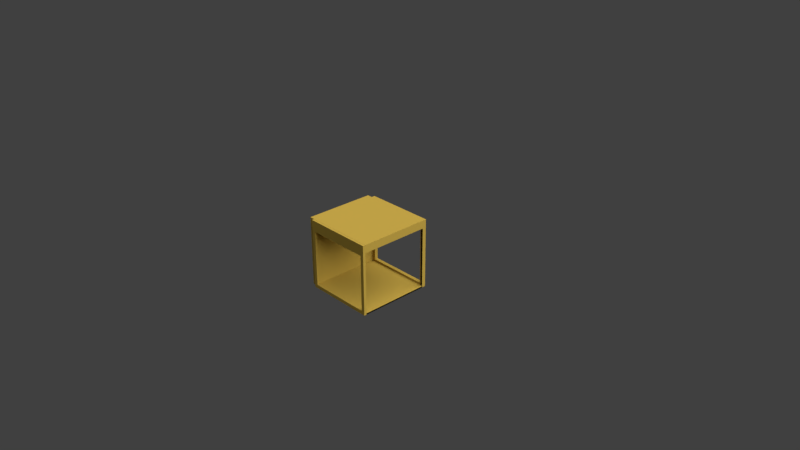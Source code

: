 # Source: Cabina_1.blend  (saved by Blender 2.79.0; exported with 4.5.12 LTS)
import bpy
from mathutils import Matrix  # noqa: F401  (used for matrix-valued properties, if any)

bpy.ops.wm.read_factory_settings(use_empty=True)
scene = bpy.context.scene
scene.name = 'Scene'

# ---- collections
col_collection_1 = bpy.data.collections.new('Collection 1'); scene.collection.children.link(col_collection_1)
col_collection_2 = bpy.data.collections.new('Collection 2'); scene.collection.children.link(col_collection_2)
col_collection_2.hide_render = True
col_collection_2.hide_viewport = True
col_collection_3 = bpy.data.collections.new('Collection 3'); scene.collection.children.link(col_collection_3)
col_collection_3.hide_render = True
col_collection_3.hide_viewport = True
col_collection_4 = bpy.data.collections.new('Collection 4'); scene.collection.children.link(col_collection_4)
col_collection_4.hide_render = True
col_collection_4.hide_viewport = True
col_collection_5 = bpy.data.collections.new('Collection 5'); scene.collection.children.link(col_collection_5)
col_collection_5.hide_render = True
col_collection_5.hide_viewport = True
col_collection_11 = bpy.data.collections.new('Collection 11'); scene.collection.children.link(col_collection_11)
col_collection_11.hide_render = True
col_collection_11.hide_viewport = True

# ---- materials (node trees are filled in below, after node groups)
mat_material_018 = bpy.data.materials.new('Material.018')
mat_material_018.alpha_threshold = 0.0
mat_material_018.roughness = 0.5
mat_material_005 = bpy.data.materials.new('Material.005')
mat_material_005.alpha_threshold = 0.0
mat_material_005.roughness = 0.5
mat_material_002 = bpy.data.materials.new('Material.002')
mat_material_002.alpha_threshold = 0.0
mat_material_002.roughness = 0.5
mat_material_003 = bpy.data.materials.new('Material.003')
mat_material_003.alpha_threshold = 0.0
mat_material_003.roughness = 0.5
mat_material_004 = bpy.data.materials.new('Material.004')
mat_material_004.alpha_threshold = 0.0
mat_material_004.roughness = 0.5
mat_material_007 = bpy.data.materials.new('Material.007')
mat_material_007.alpha_threshold = 0.0
mat_material_007.roughness = 0.5
mat_material_006 = bpy.data.materials.new('Material.006')
mat_material_006.alpha_threshold = 0.0
mat_material_006.roughness = 0.5
mat_material_008 = bpy.data.materials.new('Material.008')
mat_material_008.alpha_threshold = 0.0
mat_material_008.roughness = 0.5
mat_material_009 = bpy.data.materials.new('Material.009')
mat_material_009.alpha_threshold = 0.0
mat_material_009.roughness = 0.5
mat_material_010 = bpy.data.materials.new('Material.010')
mat_material_010.alpha_threshold = 0.0
mat_material_010.roughness = 0.5
mat_material_015 = bpy.data.materials.new('Material.015')
mat_material_015.alpha_threshold = 0.0
mat_material_015.roughness = 0.5
mat_material_014 = bpy.data.materials.new('Material.014')
mat_material_014.alpha_threshold = 0.0
mat_material_014.roughness = 0.5
mat_material_013 = bpy.data.materials.new('Material.013')
mat_material_013.alpha_threshold = 0.0
mat_material_013.roughness = 0.5
mat_material_012 = bpy.data.materials.new('Material.012')
mat_material_012.alpha_threshold = 0.0
mat_material_012.roughness = 0.5
mat_material_011 = bpy.data.materials.new('Material.011')
mat_material_011.alpha_threshold = 0.0
mat_material_011.roughness = 0.5
mat_material_017 = bpy.data.materials.new('Material.017')
mat_material_017.alpha_threshold = 0.0
mat_material_017.roughness = 0.5
mat_material_001 = bpy.data.materials.new('Material.001')
mat_material_001.alpha_threshold = 0.0
mat_material_001.roughness = 0.5
mat_material_016 = bpy.data.materials.new('Material.016')
mat_material_016.alpha_threshold = 0.0
mat_material_016.roughness = 0.5

# ---- material node trees
mat_material_018.use_nodes = True; mat_material_018.node_tree.nodes.clear()
_N = mat_material_018.node_tree.nodes; _L = mat_material_018.node_tree.links
n0 = _N.new('ShaderNodeOutputMaterial'); n0.name = 'Material Output'; n0.location = (300, 300)
n1 = _N.new('ShaderNodeBsdfDiffuse'); n1.name = 'Diffuse BSDF'; n1.location = (10, 300)
n1.inputs[0].default_value = (0.4385, 0.2945, 0.04536, 1.0)
_L.new(n1.outputs[0], n0.inputs[0])
n0.is_active_output = True
mat_material_005.use_nodes = True; mat_material_005.node_tree.nodes.clear()
_N = mat_material_005.node_tree.nodes; _L = mat_material_005.node_tree.links
n0 = _N.new('ShaderNodeOutputMaterial'); n0.name = 'Material Output'; n0.location = (300, 300)
n1 = _N.new('ShaderNodeBsdfDiffuse'); n1.name = 'Diffuse BSDF'; n1.location = (10, 300)
n1.inputs[0].default_value = (0.0356, 0.05286, 0.05286, 1.0)
_L.new(n1.outputs[0], n0.inputs[0])
n0.is_active_output = True
mat_material_002.use_nodes = True; mat_material_002.node_tree.nodes.clear()
_N = mat_material_002.node_tree.nodes; _L = mat_material_002.node_tree.links
n0 = _N.new('ShaderNodeOutputMaterial'); n0.name = 'Material Output'; n0.location = (300, 300)
n1 = _N.new('ShaderNodeBsdfDiffuse'); n1.name = 'Diffuse BSDF'; n1.location = (10, 300)
n1.inputs[0].default_value = (0.0, 0.0, 0.0, 1.0)
_L.new(n1.outputs[0], n0.inputs[0])
n0.is_active_output = True
mat_material_003.use_nodes = True; mat_material_003.node_tree.nodes.clear()
_N = mat_material_003.node_tree.nodes; _L = mat_material_003.node_tree.links
n0 = _N.new('ShaderNodeOutputMaterial'); n0.name = 'Material Output'; n0.location = (300, 300)
n1 = _N.new('ShaderNodeBsdfDiffuse'); n1.name = 'Diffuse BSDF'; n1.location = (10, 300)
n1.inputs[0].default_value = (0.04792, 0.06998, 0.06998, 1.0)
_L.new(n1.outputs[0], n0.inputs[0])
n0.is_active_output = True
mat_material_004.use_nodes = True; mat_material_004.node_tree.nodes.clear()
_N = mat_material_004.node_tree.nodes; _L = mat_material_004.node_tree.links
n0 = _N.new('ShaderNodeOutputMaterial'); n0.name = 'Material Output'; n0.location = (300, 300)
n1 = _N.new('ShaderNodeBsdfDiffuse'); n1.name = 'Diffuse BSDF'; n1.location = (10, 300)
n1.inputs[0].default_value = (0.0356, 0.05286, 0.05286, 1.0)
_L.new(n1.outputs[0], n0.inputs[0])
n0.is_active_output = True
mat_material_007.use_nodes = True; mat_material_007.node_tree.nodes.clear()
_N = mat_material_007.node_tree.nodes; _L = mat_material_007.node_tree.links
n0 = _N.new('ShaderNodeOutputMaterial'); n0.name = 'Material Output'; n0.location = (300, 300)
n1 = _N.new('ShaderNodeBsdfDiffuse'); n1.name = 'Diffuse BSDF'; n1.location = (10, 300)
n1.inputs[0].default_value = (0.04091, 0.8, 0.02935, 1.0)
_L.new(n1.outputs[0], n0.inputs[0])
n0.is_active_output = True
mat_material_006.use_nodes = True; mat_material_006.node_tree.nodes.clear()
_N = mat_material_006.node_tree.nodes; _L = mat_material_006.node_tree.links
n0 = _N.new('ShaderNodeOutputMaterial'); n0.name = 'Material Output'; n0.location = (300, 300)
n1 = _N.new('ShaderNodeBsdfDiffuse'); n1.name = 'Diffuse BSDF'; n1.location = (10, 300)
n1.inputs[0].default_value = (0.8, 0.01314, 0.02619, 1.0)
_L.new(n1.outputs[0], n0.inputs[0])
n0.is_active_output = True
mat_material_008.use_nodes = True; mat_material_008.node_tree.nodes.clear()
_N = mat_material_008.node_tree.nodes; _L = mat_material_008.node_tree.links
n0 = _N.new('ShaderNodeOutputMaterial'); n0.name = 'Material Output'; n0.location = (300, 300)
n1 = _N.new('ShaderNodeBsdfDiffuse'); n1.name = 'Diffuse BSDF'; n1.location = (10, 300)
n1.inputs[0].default_value = (0.09084, 0.09084, 0.09084, 1.0)
_L.new(n1.outputs[0], n0.inputs[0])
n0.is_active_output = True
mat_material_009.use_nodes = True; mat_material_009.node_tree.nodes.clear()
_N = mat_material_009.node_tree.nodes; _L = mat_material_009.node_tree.links
n0 = _N.new('ShaderNodeOutputMaterial'); n0.name = 'Material Output'; n0.location = (300, 300)
n1 = _N.new('ShaderNodeBsdfDiffuse'); n1.name = 'Diffuse BSDF'; n1.location = (10, 300)
n1.inputs[0].default_value = (0.08001, 0.08001, 0.08001, 1.0)
_L.new(n1.outputs[0], n0.inputs[0])
n0.is_active_output = True
mat_material_010.use_nodes = True; mat_material_010.node_tree.nodes.clear()
_N = mat_material_010.node_tree.nodes; _L = mat_material_010.node_tree.links
n0 = _N.new('ShaderNodeOutputMaterial'); n0.name = 'Material Output'; n0.location = (300, 300)
n1 = _N.new('ShaderNodeBsdfDiffuse'); n1.name = 'Diffuse BSDF'; n1.location = (10, 300)
n1.inputs[0].default_value = (0.0331, 0.0331, 0.0331, 1.0)
_L.new(n1.outputs[0], n0.inputs[0])
n0.is_active_output = True
mat_material_015.use_nodes = True; mat_material_015.node_tree.nodes.clear()
_N = mat_material_015.node_tree.nodes; _L = mat_material_015.node_tree.links
n0 = _N.new('ShaderNodeOutputMaterial'); n0.name = 'Material Output'; n0.location = (300, 300)
n1 = _N.new('ShaderNodeBsdfDiffuse'); n1.name = 'Diffuse BSDF'; n1.location = (10, 300)
n1.inputs[0].default_value = (0.8, 0.01314, 0.02619, 1.0)
_L.new(n1.outputs[0], n0.inputs[0])
n0.is_active_output = True
mat_material_014.use_nodes = True; mat_material_014.node_tree.nodes.clear()
_N = mat_material_014.node_tree.nodes; _L = mat_material_014.node_tree.links
n0 = _N.new('ShaderNodeOutputMaterial'); n0.name = 'Material Output'; n0.location = (300, 300)
n1 = _N.new('ShaderNodeBsdfDiffuse'); n1.name = 'Diffuse BSDF'; n1.location = (10, 300)
n1.inputs[0].default_value = (0.04091, 0.8, 0.02935, 1.0)
_L.new(n1.outputs[0], n0.inputs[0])
n0.is_active_output = True
mat_material_013.use_nodes = True; mat_material_013.node_tree.nodes.clear()
_N = mat_material_013.node_tree.nodes; _L = mat_material_013.node_tree.links
n0 = _N.new('ShaderNodeOutputMaterial'); n0.name = 'Material Output'; n0.location = (300, 300)
n1 = _N.new('ShaderNodeBsdfDiffuse'); n1.name = 'Diffuse BSDF'; n1.location = (10, 300)
n1.inputs[0].default_value = (0.09084, 0.09084, 0.09084, 1.0)
_L.new(n1.outputs[0], n0.inputs[0])
n0.is_active_output = True
mat_material_012.use_nodes = True; mat_material_012.node_tree.nodes.clear()
_N = mat_material_012.node_tree.nodes; _L = mat_material_012.node_tree.links
n0 = _N.new('ShaderNodeOutputMaterial'); n0.name = 'Material Output'; n0.location = (300, 300)
n1 = _N.new('ShaderNodeBsdfDiffuse'); n1.name = 'Diffuse BSDF'; n1.location = (10, 300)
n1.inputs[0].default_value = (0.08001, 0.08001, 0.08001, 1.0)
_L.new(n1.outputs[0], n0.inputs[0])
n0.is_active_output = True
mat_material_011.use_nodes = True; mat_material_011.node_tree.nodes.clear()
_N = mat_material_011.node_tree.nodes; _L = mat_material_011.node_tree.links
n0 = _N.new('ShaderNodeOutputMaterial'); n0.name = 'Material Output'; n0.location = (300, 300)
n1 = _N.new('ShaderNodeBsdfDiffuse'); n1.name = 'Diffuse BSDF'; n1.location = (10, 300)
n1.inputs[0].default_value = (0.0331, 0.0331, 0.0331, 1.0)
_L.new(n1.outputs[0], n0.inputs[0])
n0.is_active_output = True
mat_material_017.use_nodes = True; mat_material_017.node_tree.nodes.clear()
_N = mat_material_017.node_tree.nodes; _L = mat_material_017.node_tree.links
n0 = _N.new('ShaderNodeOutputMaterial'); n0.name = 'Material Output'; n0.location = (300, 300)
n1 = _N.new('ShaderNodeBsdfDiffuse'); n1.name = 'Diffuse BSDF'; n1.location = (10, 300)
n1.inputs[0].default_value = (0.6152, 0.6152, 0.6152, 1.0)
_L.new(n1.outputs[0], n0.inputs[0])
n0.is_active_output = True
mat_material_001.use_nodes = True; mat_material_001.node_tree.nodes.clear()
_N = mat_material_001.node_tree.nodes; _L = mat_material_001.node_tree.links
n0 = _N.new('ShaderNodeOutputMaterial'); n0.name = 'Material Output'; n0.location = (300, 300)
n1 = _N.new('ShaderNodeBsdfDiffuse'); n1.name = 'Diffuse BSDF'; n1.location = (10, 300)
n1.inputs[0].default_value = (0.06681, 0.06681, 0.06681, 1.0)
_L.new(n1.outputs[0], n0.inputs[0])
n0.is_active_output = True
mat_material_016.use_nodes = True; mat_material_016.node_tree.nodes.clear()
_N = mat_material_016.node_tree.nodes; _L = mat_material_016.node_tree.links
n0 = _N.new('ShaderNodeOutputMaterial'); n0.name = 'Material Output'; n0.location = (300, 300)
n1 = _N.new('ShaderNodeBsdfDiffuse'); n1.name = 'Diffuse BSDF'; n1.location = (10, 300)
n1.inputs[0].default_value = (0.2598, 0.2598, 0.2598, 1.0)
_L.new(n1.outputs[0], n0.inputs[0])
n0.is_active_output = True

# ---- world
world_world = bpy.data.worlds.new('World'); scene.world = world_world
world_world.color = (0.05088, 0.05088, 0.05088)
world_world.use_sun_shadow = False
world_world.sun_shadow_jitter_overblur = 0.0
world_world.cycles.sampling_method = 'MANUAL'

# ---- cameras
cam_camera = bpy.data.cameras.new('Camera')
cam_camera.clip_end = 100.0
cam_camera.lens = 35.0
cam_camera.sensor_width = 32.0
cam_camera.sensor_height = 18.0
cam_camera.ortho_scale = 7.314
cam_camera.dof.focus_distance = 0.0

# ---- lights
light_lamp = bpy.data.lights.new('Lamp', 'SUN')
light_lamp.color = (0.8941, 0.9004, 1.0)
light_lamp.transmission_factor = 0.0
light_lamp.cutoff_distance = 30.0
light_lamp.angle = 1.571
light_lamp.energy = 5.0
light_lamp.shadow_buffer_clip_start = 1.001
light_lamp.shadow_soft_size = 1.0
light_lamp.shadow_cascade_max_distance = 1000.0

# ---- meshes
me_cube_001 = bpy.data.meshes.new('Cube.001')
me_cube_001.from_pydata([(0.943, -0.9916, -0.9582), (0.943, 0.9875, -0.9582), (0.943, -0.9916, 0.772), (0.943, 0.9875, 0.772), (1.0, 1.0, -1.0), (1.0, -1.0, -1.0), (-1.0, -1.0, -1.0), (-1.0, 1.0, -1.0), (1.0, 1.0, 1.0), (1.0, -1.0, 1.0), (-1.0, -1.0, 1.0), (-1.0, 1.0, 1.0), (1.0, -0.9916, 0.772), (1.0, -0.9916, -0.9582), (1.0, 0.9875, 0.772), (1.0, 0.9875, -0.715), (1.0, 0.9875, -0.9582), (0.943, -0.07901, 0.772), (1.0, -0.02204, 0.772), (1.0, 0.772, -0.02204), (1.0, 0.9875, -0.02204), (0.943, -0.07901, -0.9582), (0.943, -0.9916, 0.07901), (1.0, -0.02204, -0.9582), (0.943, 0.9875, -0.07901), (0.943, -0.07901, 0.772), (1.0, -0.9916, 0.02204), (1.0, -0.02204, 0.772), (0.943, -0.772, 0.07901), (1.0, 1.098, -1.0), (-1.0, 1.098, -1.0), (1.0, 1.098, 1.0), (-1.0, 1.098, 1.0), (0.9, 1.098, 0.6931), (-0.9, 1.098, 0.6931), (-0.9, 1.098, -0.9), (0.9, 1.098, -0.9), (1.0, -1.07, -1.0), (-1.0, -1.07, -1.0), (1.0, -1.07, 1.0), (-1.0, -1.07, 1.0), (1.0, -1.0, -1.0), (-1.0, -1.0, -1.0), (1.0, -1.0, -1.0), (-1.0, -1.0, -1.0), (1.0, -1.0, -1.0), (-1.0, -1.0, -1.0), (1.0, -1.0, 0.998), (-1.0, -1.0, 0.998), (0.9, -1.0, -0.9001), (-0.9, -1.0, -0.9001), (0.9, -1.0, 0.6853), (-0.9, -1.0, 0.6853), (0.9, -1.07, -0.9), (-0.9, -1.07, -0.9), (0.9, -1.07, 0.6872), (-0.9, -1.07, 0.6872), (0.9, 1.0, -0.9), (-0.9, 1.0, -0.9), (0.9, 1.0, 0.6931), (-0.9, 1.0, 0.6931), (-1.155, -1.0, -1.0), (-1.155, 1.0, -1.0), (-1.155, -1.0, 1.0), (-1.155, 1.0, 1.0), (-1.0, 1.0, -0.9625), (1.0, -1.0, -0.9625), (1.0, 1.0, -0.9625), (1.0, 1.0, 1.068), (1.0, -1.0, 1.068), (-1.0, 1.0, 1.068), (-1.0, -1.0, 1.068), (-1.0, -1.0, -0.9625), (1.0, 1.0, 1.068), (1.0, -1.0, 1.068), (-1.0, 1.0, 1.068), (-1.0, -1.0, 1.068), (1.0, -1.003, 1.0), (-1.0, -1.003, 1.0)], [(17, 18), (25, 27), (23, 21), (71, 76), (75, 70), (73, 68), (69, 74)], [(7, 4, 67, 65), (4, 8, 9, 5, 13, 26, 12, 27, 14, 20, 15), (6, 5, 37, 38), (10, 11, 64, 63), (12, 2, 25, 3, 14, 27), (16, 1, 21, 0, 13, 23), (16, 23, 13, 5, 4, 15), (14, 20, 15, 16, 1, 24, 3), (14, 20, 15, 16, 1, 24, 3), (13, 0, 22, 2, 12, 26), (4, 7, 30, 29), (7, 11, 32, 30), (11, 8, 31, 32), (8, 4, 29, 31), (29, 30, 35, 36), (30, 32, 34, 35), (8, 11, 60, 59), (33, 36, 57, 59), (32, 31, 33, 34), (37, 39, 55, 53), (9, 10, 40, 39), (10, 6, 38, 40), (5, 9, 39, 37), (5, 6, 42, 41), (41, 42, 44, 43), (43, 44, 46, 45), (46, 48, 52, 50), (50, 54, 53, 49), (48, 47, 51, 52), (47, 45, 49, 51), (45, 46, 50, 49), (52, 56, 54, 50), (40, 38, 54, 56), (38, 37, 53, 54), (39, 40, 56, 55), (51, 49, 53, 55), (52, 51, 55, 56), (0, 21, 1, 4, 5), (22, 0, 45, 47, 2), (1, 24, 3, 8, 4), (25, 2, 9, 8, 3), (31, 29, 36, 33), (35, 58, 57, 36), (11, 7, 58, 60), (7, 4, 57, 58), (4, 8, 59, 57), (34, 60, 58, 35), (34, 33, 59, 60), (61, 63, 64, 62), (11, 7, 62, 64), (7, 6, 61, 62), (6, 10, 63, 61), (46, 6, 7, 11, 10, 48), (4, 5, 66, 67), (67, 66, 72, 65), (6, 7, 65, 72), (5, 6, 72, 66), (8, 11, 78, 77)])
me_cube_001.materials.append(mat_material_018)
me_cube_001.use_remesh_preserve_volume = False
me_cube_001.use_remesh_preserve_attributes = False
me_cube_001.use_mirror_vertex_groups = False
me_cube_001.update()
me_cube_002 = bpy.data.meshes.new('Cube.002')
me_cube_002.from_pydata([(-1.592, -1.592, 0.1047), (-0.71, -0.71, 0.71), (-1.592, 1.592, 0.1047), (-0.71, 0.71, 0.71), (1.592, -1.592, 0.1047), (0.71, -0.71, 0.71), (1.592, 1.592, 0.1047), (0.71, 0.71, 0.71)], [], [(0, 1, 3, 2), (2, 3, 7, 6), (6, 7, 5, 4), (4, 5, 1, 0), (2, 6, 4, 0), (7, 3, 1, 5)])
me_cube_002.materials.append(mat_material_005)
me_cube_002.use_remesh_preserve_volume = False
me_cube_002.use_remesh_preserve_attributes = False
me_cube_002.use_mirror_vertex_groups = False
me_cube_002.update()
me_cube = bpy.data.meshes.new('Cube')
me_cube.from_pydata([(-0.71, -0.71, -0.71), (-0.71, -0.71, 5.624), (-0.71, 0.71, -0.71), (-0.71, 0.71, 5.624), (0.71, -0.71, -0.71), (0.71, -0.71, 5.624), (0.71, 0.71, -0.71), (0.71, 0.71, 5.624), (0.71, 0.6472, 5.344), (0.71, 0.6472, -0.4297), (0.71, -0.6472, -0.4297), (0.71, -0.6472, 5.344), (-0.007961, 0.6472, 5.344), (-0.007961, 0.6472, -0.4297), (-0.007961, -0.6472, -0.4297), (-0.007961, -0.6472, 5.344)], [], [(0, 1, 3, 2), (2, 3, 7, 6), (5, 4, 10, 11), (4, 5, 1, 0), (2, 6, 4, 0), (7, 3, 1, 5), (8, 11, 15, 12), (4, 6, 9, 10), (7, 5, 11, 8), (6, 7, 8, 9), (13, 12, 15, 14), (9, 8, 12, 13), (11, 10, 14, 15), (10, 9, 13, 14)])
me_cube.polygons.foreach_set('material_index', [1, 1, 1, 1, 1, 1, 1, 1, 1, 1, 0, 1, 1, 1])
me_cube.materials.append(mat_material_002)
me_cube.materials.append(mat_material_003)
me_cube.use_remesh_preserve_volume = False
me_cube.use_remesh_preserve_attributes = False
me_cube.use_mirror_vertex_groups = False
me_cube.update()
me_cylinder = bpy.data.meshes.new('Cylinder')
me_cylinder.from_pydata([(0.0, 1.0, -1.335), (9.327e-22, 1.0, 1.315), (0.5878, 0.809, -1.335), (0.5878, 0.809, 1.315), (0.9511, 0.309, -1.335), (0.9511, 0.309, 1.315), (0.9511, -0.309, -1.335), (0.9511, -0.309, 1.315), (0.5878, -0.809, -1.335), (0.5878, -0.809, 1.315), (-8.742e-08, -1.0, -1.335), (-8.742e-08, -1.0, 1.315), (-0.5878, -0.809, -1.335), (-0.5878, -0.809, 1.315), (-0.9511, -0.309, -1.335), (-0.9511, -0.309, 1.315), (-0.9511, 0.309, -1.335), (-0.9511, 0.309, 1.315), (-0.5878, 0.809, -1.335), (-0.5878, 0.809, 1.315)], [], [(0, 1, 3, 2), (2, 3, 5, 4), (4, 5, 7, 6), (6, 7, 9, 8), (8, 9, 11, 10), (10, 11, 13, 12), (12, 13, 15, 14), (14, 15, 17, 16), (3, 1, 19, 17, 15, 13, 11, 9, 7, 5), (16, 17, 19, 18), (18, 19, 1, 0), (0, 2, 4, 6, 8, 10, 12, 14, 16, 18)])
me_cylinder.materials.append(mat_material_004)
me_cylinder.use_remesh_preserve_volume = False
me_cylinder.use_remesh_preserve_attributes = False
me_cylinder.use_mirror_vertex_groups = False
me_cylinder.update()
me_circle_001 = bpy.data.meshes.new('Circle.001')
me_circle_001.from_pydata([(0.0, 1.0, 0.0), (-0.1951, 0.9808, 0.0), (-0.3827, 0.9239, 0.0), (-0.5556, 0.8315, 0.0), (-0.7071, 0.7071, 0.0), (-0.8315, 0.5556, 0.0), (-0.9239, 0.3827, 0.0), (-0.9808, 0.1951, 0.0), (-1.0, 7.55e-08, 0.0), (-0.9808, -0.1951, 0.0), (-0.9239, -0.3827, 0.0), (-0.8315, -0.5556, 0.0), (-0.7071, -0.7071, 0.0), (-0.5556, -0.8315, 0.0), (-0.3827, -0.9239, 0.0), (-0.1951, -0.9808, 0.0), (3.258e-07, -1.0, 0.0), (0.1951, -0.9808, 0.0), (0.3827, -0.9239, 0.0), (0.5556, -0.8315, 0.0), (0.7071, -0.7071, 0.0), (0.8315, -0.5556, 0.0), (0.9239, -0.3827, 0.0), (0.9808, -0.1951, 0.0), (1.0, 9.656e-07, 0.0), (0.9808, 0.1951, 0.0), (0.9239, 0.3827, 0.0), (0.8315, 0.5556, 0.0), (0.7071, 0.7071, 0.0), (0.5556, 0.8315, 0.0), (0.3827, 0.9239, 0.0), (0.1951, 0.9808, 0.0), (-0.1476, 0.9816, 0.5497), (0.04752, 1.001, 0.5497), (-0.3352, 0.9247, 0.5497), (-0.5081, 0.8323, 0.5497), (-0.6596, 0.708, 0.5497), (-0.784, 0.5564, 0.5497), (-0.8764, 0.3835, 0.5497), (-0.9333, 0.1959, 0.5497), (-0.9525, 0.0008488, 0.5497), (-0.9333, -0.1942, 0.5497), (-0.8764, -0.3818, 0.5497), (-0.784, -0.5547, 0.5497), (-0.6596, -0.7063, 0.5497), (-0.5081, -0.8306, 0.5497), (-0.3352, -0.923, 0.5497), (-0.1476, -0.9799, 0.5497), (0.04752, -0.9992, 0.5497), (0.2426, -0.9799, 0.5497), (0.4302, -0.923, 0.5497), (0.6031, -0.8306, 0.5497), (0.7546, -0.7063, 0.5497), (0.879, -0.5547, 0.5497), (0.9714, -0.3818, 0.5497), (1.028, -0.1942, 0.5497), (1.048, 0.0008497, 0.5497), (1.028, 0.1959, 0.5497), (0.9714, 0.3835, 0.5497), (0.879, 0.5564, 0.5497), (0.7546, 0.708, 0.5497), (0.6031, 0.8323, 0.5497), (0.4302, 0.9247, 0.5497), (0.2426, 0.9816, 0.5497)], [], [(1, 0, 31, 30, 29, 28, 27, 26, 25, 24, 23, 22, 21, 20, 19, 18, 17, 16, 15, 14, 13, 12, 11, 10, 9, 8, 7, 6, 5, 4, 3, 2), (32, 34, 35, 36, 37, 38, 39, 40, 41, 42, 43, 44, 45, 46, 47, 48, 49, 50, 51, 52, 53, 54, 55, 56, 57, 58, 59, 60, 61, 62, 63, 33), (19, 20, 52, 51), (6, 7, 39, 38), (20, 21, 53, 52), (7, 8, 40, 39), (21, 22, 54, 53), (8, 9, 41, 40), (22, 23, 55, 54), (9, 10, 42, 41), (23, 24, 56, 55), (10, 11, 43, 42), (24, 25, 57, 56), (11, 12, 44, 43), (25, 26, 58, 57), (12, 13, 45, 44), (26, 27, 59, 58), (13, 14, 46, 45), (0, 1, 32, 33), (27, 28, 60, 59), (14, 15, 47, 46), (1, 2, 34, 32), (28, 29, 61, 60), (15, 16, 48, 47), (2, 3, 35, 34), (29, 30, 62, 61), (16, 17, 49, 48), (3, 4, 36, 35), (30, 31, 63, 62), (17, 18, 50, 49), (4, 5, 37, 36), (31, 0, 33, 63), (18, 19, 51, 50), (5, 6, 38, 37)])
me_circle_001.materials.append(mat_material_007)
me_circle_001.use_remesh_preserve_volume = False
me_circle_001.use_remesh_preserve_attributes = False
me_circle_001.use_mirror_vertex_groups = False
me_circle_001.update()
me_circle = bpy.data.meshes.new('Circle')
me_circle.from_pydata([(0.0, 1.0, 0.0), (-0.1951, 0.9808, 0.0), (-0.3827, 0.9239, 0.0), (-0.5556, 0.8315, 0.0), (-0.7071, 0.7071, 0.0), (-0.8315, 0.5556, 0.0), (-0.9239, 0.3827, 0.0), (-0.9808, 0.1951, 0.0), (-1.0, 7.55e-08, 0.0), (-0.9808, -0.1951, 0.0), (-0.9239, -0.3827, 0.0), (-0.8315, -0.5556, 0.0), (-0.7071, -0.7071, 0.0), (-0.5556, -0.8315, 0.0), (-0.3827, -0.9239, 0.0), (-0.1951, -0.9808, 0.0), (3.258e-07, -1.0, 0.0), (0.1951, -0.9808, 0.0), (0.3827, -0.9239, 0.0), (0.5556, -0.8315, 0.0), (0.7071, -0.7071, 0.0), (0.8315, -0.5556, 0.0), (0.9239, -0.3827, 0.0), (0.9808, -0.1951, 0.0), (1.0, 9.656e-07, 0.0), (0.9808, 0.1951, 0.0), (0.9239, 0.3827, 0.0), (0.8315, 0.5556, 0.0), (0.7071, 0.7071, 0.0), (0.5556, 0.8315, 0.0), (0.3827, 0.9239, 0.0), (0.1951, 0.9808, 0.0), (-0.1476, 0.9816, 0.5497), (0.04752, 1.001, 0.5497), (-0.3352, 0.9247, 0.5497), (-0.5081, 0.8323, 0.5497), (-0.6596, 0.708, 0.5497), (-0.784, 0.5564, 0.5497), (-0.8764, 0.3835, 0.5497), (-0.9333, 0.1959, 0.5497), (-0.9525, 0.0008488, 0.5497), (-0.9333, -0.1942, 0.5497), (-0.8764, -0.3818, 0.5497), (-0.784, -0.5547, 0.5497), (-0.6596, -0.7063, 0.5497), (-0.5081, -0.8306, 0.5497), (-0.3352, -0.923, 0.5497), (-0.1476, -0.9799, 0.5497), (0.04752, -0.9992, 0.5497), (0.2426, -0.9799, 0.5497), (0.4302, -0.923, 0.5497), (0.6031, -0.8306, 0.5497), (0.7546, -0.7063, 0.5497), (0.879, -0.5547, 0.5497), (0.9714, -0.3818, 0.5497), (1.028, -0.1942, 0.5497), (1.048, 0.0008497, 0.5497), (1.028, 0.1959, 0.5497), (0.9714, 0.3835, 0.5497), (0.879, 0.5564, 0.5497), (0.7546, 0.708, 0.5497), (0.6031, 0.8323, 0.5497), (0.4302, 0.9247, 0.5497), (0.2426, 0.9816, 0.5497)], [], [(1, 0, 31, 30, 29, 28, 27, 26, 25, 24, 23, 22, 21, 20, 19, 18, 17, 16, 15, 14, 13, 12, 11, 10, 9, 8, 7, 6, 5, 4, 3, 2), (32, 34, 35, 36, 37, 38, 39, 40, 41, 42, 43, 44, 45, 46, 47, 48, 49, 50, 51, 52, 53, 54, 55, 56, 57, 58, 59, 60, 61, 62, 63, 33), (19, 20, 52, 51), (6, 7, 39, 38), (20, 21, 53, 52), (7, 8, 40, 39), (21, 22, 54, 53), (8, 9, 41, 40), (22, 23, 55, 54), (9, 10, 42, 41), (23, 24, 56, 55), (10, 11, 43, 42), (24, 25, 57, 56), (11, 12, 44, 43), (25, 26, 58, 57), (12, 13, 45, 44), (26, 27, 59, 58), (13, 14, 46, 45), (0, 1, 32, 33), (27, 28, 60, 59), (14, 15, 47, 46), (1, 2, 34, 32), (28, 29, 61, 60), (15, 16, 48, 47), (2, 3, 35, 34), (29, 30, 62, 61), (16, 17, 49, 48), (3, 4, 36, 35), (30, 31, 63, 62), (17, 18, 50, 49), (4, 5, 37, 36), (31, 0, 33, 63), (18, 19, 51, 50), (5, 6, 38, 37)])
me_circle.materials.append(mat_material_006)
me_circle.use_remesh_preserve_volume = False
me_circle.use_remesh_preserve_attributes = False
me_circle.use_mirror_vertex_groups = False
me_circle.update()
me_cube_003 = bpy.data.meshes.new('Cube.003')
me_cube_003.from_pydata([(-0.71, -0.71, -1.485), (-0.6211, -0.6211, 0.7368), (-0.71, 0.71, -1.485), (-0.6211, 0.6211, 0.7368), (0.71, -0.71, -1.485), (0.6211, -0.6211, 1.111), (0.71, 0.71, -1.485), (0.6211, 0.6211, 1.111), (-0.6502, -0.6502, 0.009016), (-0.6502, 0.6502, 0.009016), (0.6502, 0.6502, 0.2051), (0.6502, -0.6502, 0.2051), (-0.7509, -0.7509, 0.5629), (-0.7509, 0.7509, 0.5629), (0.7509, 0.7509, 0.9759), (0.7509, -0.7509, 0.9759), (-0.5181, -0.5181, 0.6951), (-0.5181, 0.5181, 0.6951), (0.5181, 0.5181, 1.008), (0.5181, -0.5181, 1.008)], [], [(12, 1, 3, 13), (13, 3, 7, 14), (14, 7, 5, 15), (15, 5, 1, 12), (2, 6, 4, 0), (3, 1, 16, 17), (4, 11, 8, 0), (6, 10, 11, 4), (2, 9, 10, 6), (0, 8, 9, 2), (11, 15, 12, 8), (10, 14, 15, 11), (9, 13, 14, 10), (8, 12, 13, 9), (18, 17, 16, 19), (1, 5, 19, 16), (7, 3, 17, 18), (5, 7, 18, 19)])
me_cube_003.polygons.foreach_set('material_index', [1, 1, 1, 1, 1, 0, 1, 1, 1, 1, 1, 1, 1, 1, 2, 0, 0, 0])
me_cube_003.materials.append(mat_material_008)
me_cube_003.materials.append(mat_material_009)
me_cube_003.materials.append(mat_material_010)
me_cube_003.use_remesh_preserve_volume = False
me_cube_003.use_remesh_preserve_attributes = False
me_cube_003.use_mirror_vertex_groups = False
me_cube_003.update()
me_circle_003 = bpy.data.meshes.new('Circle.003')
me_circle_003.from_pydata([(0.0, 1.0, 0.0), (-0.1951, 0.9808, 0.0), (-0.3827, 0.9239, 0.0), (-0.5556, 0.8315, 0.0), (-0.7071, 0.7071, 0.0), (-0.8315, 0.5556, 0.0), (-0.9239, 0.3827, 0.0), (-0.9808, 0.1951, 0.0), (-1.0, 7.55e-08, 0.0), (-0.9808, -0.1951, 0.0), (-0.9239, -0.3827, 0.0), (-0.8315, -0.5556, 0.0), (-0.7071, -0.7071, 0.0), (-0.5556, -0.8315, 0.0), (-0.3827, -0.9239, 0.0), (-0.1951, -0.9808, 0.0), (3.258e-07, -1.0, 0.0), (0.1951, -0.9808, 0.0), (0.3827, -0.9239, 0.0), (0.5556, -0.8315, 0.0), (0.7071, -0.7071, 0.0), (0.8315, -0.5556, 0.0), (0.9239, -0.3827, 0.0), (0.9808, -0.1951, 0.0), (1.0, 9.656e-07, 0.0), (0.9808, 0.1951, 0.0), (0.9239, 0.3827, 0.0), (0.8315, 0.5556, 0.0), (0.7071, 0.7071, 0.0), (0.5556, 0.8315, 0.0), (0.3827, 0.9239, 0.0), (0.1951, 0.9808, 0.0), (-0.1476, 0.9816, 0.5497), (0.04752, 1.001, 0.5497), (-0.3352, 0.9247, 0.5497), (-0.5081, 0.8323, 0.5497), (-0.6596, 0.708, 0.5497), (-0.784, 0.5564, 0.5497), (-0.8764, 0.3835, 0.5497), (-0.9333, 0.1959, 0.5497), (-0.9525, 0.0008488, 0.5497), (-0.9333, -0.1942, 0.5497), (-0.8764, -0.3818, 0.5497), (-0.784, -0.5547, 0.5497), (-0.6596, -0.7063, 0.5497), (-0.5081, -0.8306, 0.5497), (-0.3352, -0.923, 0.5497), (-0.1476, -0.9799, 0.5497), (0.04752, -0.9992, 0.5497), (0.2426, -0.9799, 0.5497), (0.4302, -0.923, 0.5497), (0.6031, -0.8306, 0.5497), (0.7546, -0.7063, 0.5497), (0.879, -0.5547, 0.5497), (0.9714, -0.3818, 0.5497), (1.028, -0.1942, 0.5497), (1.048, 0.0008497, 0.5497), (1.028, 0.1959, 0.5497), (0.9714, 0.3835, 0.5497), (0.879, 0.5564, 0.5497), (0.7546, 0.708, 0.5497), (0.6031, 0.8323, 0.5497), (0.4302, 0.9247, 0.5497), (0.2426, 0.9816, 0.5497)], [], [(1, 0, 31, 30, 29, 28, 27, 26, 25, 24, 23, 22, 21, 20, 19, 18, 17, 16, 15, 14, 13, 12, 11, 10, 9, 8, 7, 6, 5, 4, 3, 2), (32, 34, 35, 36, 37, 38, 39, 40, 41, 42, 43, 44, 45, 46, 47, 48, 49, 50, 51, 52, 53, 54, 55, 56, 57, 58, 59, 60, 61, 62, 63, 33), (19, 20, 52, 51), (6, 7, 39, 38), (20, 21, 53, 52), (7, 8, 40, 39), (21, 22, 54, 53), (8, 9, 41, 40), (22, 23, 55, 54), (9, 10, 42, 41), (23, 24, 56, 55), (10, 11, 43, 42), (24, 25, 57, 56), (11, 12, 44, 43), (25, 26, 58, 57), (12, 13, 45, 44), (26, 27, 59, 58), (13, 14, 46, 45), (0, 1, 32, 33), (27, 28, 60, 59), (14, 15, 47, 46), (1, 2, 34, 32), (28, 29, 61, 60), (15, 16, 48, 47), (2, 3, 35, 34), (29, 30, 62, 61), (16, 17, 49, 48), (3, 4, 36, 35), (30, 31, 63, 62), (17, 18, 50, 49), (4, 5, 37, 36), (31, 0, 33, 63), (18, 19, 51, 50), (5, 6, 38, 37)])
me_circle_003.materials.append(mat_material_015)
me_circle_003.use_remesh_preserve_volume = False
me_circle_003.use_remesh_preserve_attributes = False
me_circle_003.use_mirror_vertex_groups = False
me_circle_003.update()
me_circle_002 = bpy.data.meshes.new('Circle.002')
me_circle_002.from_pydata([(0.0, 1.0, 0.0), (-0.1951, 0.9808, 0.0), (-0.3827, 0.9239, 0.0), (-0.5556, 0.8315, 0.0), (-0.7071, 0.7071, 0.0), (-0.8315, 0.5556, 0.0), (-0.9239, 0.3827, 0.0), (-0.9808, 0.1951, 0.0), (-1.0, 7.55e-08, 0.0), (-0.9808, -0.1951, 0.0), (-0.9239, -0.3827, 0.0), (-0.8315, -0.5556, 0.0), (-0.7071, -0.7071, 0.0), (-0.5556, -0.8315, 0.0), (-0.3827, -0.9239, 0.0), (-0.1951, -0.9808, 0.0), (3.258e-07, -1.0, 0.0), (0.1951, -0.9808, 0.0), (0.3827, -0.9239, 0.0), (0.5556, -0.8315, 0.0), (0.7071, -0.7071, 0.0), (0.8315, -0.5556, 0.0), (0.9239, -0.3827, 0.0), (0.9808, -0.1951, 0.0), (1.0, 9.656e-07, 0.0), (0.9808, 0.1951, 0.0), (0.9239, 0.3827, 0.0), (0.8315, 0.5556, 0.0), (0.7071, 0.7071, 0.0), (0.5556, 0.8315, 0.0), (0.3827, 0.9239, 0.0), (0.1951, 0.9808, 0.0), (-0.1476, 0.9816, 0.5497), (0.04752, 1.001, 0.5497), (-0.3352, 0.9247, 0.5497), (-0.5081, 0.8323, 0.5497), (-0.6596, 0.708, 0.5497), (-0.784, 0.5564, 0.5497), (-0.8764, 0.3835, 0.5497), (-0.9333, 0.1959, 0.5497), (-0.9525, 0.0008488, 0.5497), (-0.9333, -0.1942, 0.5497), (-0.8764, -0.3818, 0.5497), (-0.784, -0.5547, 0.5497), (-0.6596, -0.7063, 0.5497), (-0.5081, -0.8306, 0.5497), (-0.3352, -0.923, 0.5497), (-0.1476, -0.9799, 0.5497), (0.04752, -0.9992, 0.5497), (0.2426, -0.9799, 0.5497), (0.4302, -0.923, 0.5497), (0.6031, -0.8306, 0.5497), (0.7546, -0.7063, 0.5497), (0.879, -0.5547, 0.5497), (0.9714, -0.3818, 0.5497), (1.028, -0.1942, 0.5497), (1.048, 0.0008497, 0.5497), (1.028, 0.1959, 0.5497), (0.9714, 0.3835, 0.5497), (0.879, 0.5564, 0.5497), (0.7546, 0.708, 0.5497), (0.6031, 0.8323, 0.5497), (0.4302, 0.9247, 0.5497), (0.2426, 0.9816, 0.5497)], [], [(1, 0, 31, 30, 29, 28, 27, 26, 25, 24, 23, 22, 21, 20, 19, 18, 17, 16, 15, 14, 13, 12, 11, 10, 9, 8, 7, 6, 5, 4, 3, 2), (32, 34, 35, 36, 37, 38, 39, 40, 41, 42, 43, 44, 45, 46, 47, 48, 49, 50, 51, 52, 53, 54, 55, 56, 57, 58, 59, 60, 61, 62, 63, 33), (19, 20, 52, 51), (6, 7, 39, 38), (20, 21, 53, 52), (7, 8, 40, 39), (21, 22, 54, 53), (8, 9, 41, 40), (22, 23, 55, 54), (9, 10, 42, 41), (23, 24, 56, 55), (10, 11, 43, 42), (24, 25, 57, 56), (11, 12, 44, 43), (25, 26, 58, 57), (12, 13, 45, 44), (26, 27, 59, 58), (13, 14, 46, 45), (0, 1, 32, 33), (27, 28, 60, 59), (14, 15, 47, 46), (1, 2, 34, 32), (28, 29, 61, 60), (15, 16, 48, 47), (2, 3, 35, 34), (29, 30, 62, 61), (16, 17, 49, 48), (3, 4, 36, 35), (30, 31, 63, 62), (17, 18, 50, 49), (4, 5, 37, 36), (31, 0, 33, 63), (18, 19, 51, 50), (5, 6, 38, 37)])
me_circle_002.materials.append(mat_material_014)
me_circle_002.use_remesh_preserve_volume = False
me_circle_002.use_remesh_preserve_attributes = False
me_circle_002.use_mirror_vertex_groups = False
me_circle_002.update()
me_cube_004 = bpy.data.meshes.new('Cube.004')
me_cube_004.from_pydata([(-0.71, -0.71, -1.485), (-0.6211, -0.6211, 0.7368), (-0.71, 0.71, -1.485), (-0.6211, 0.6211, 0.7368), (0.71, -0.71, -1.485), (0.6211, -0.6211, 1.111), (0.71, 0.71, -1.485), (0.6211, 0.6211, 1.111), (-0.6502, -0.6502, 0.009016), (-0.6502, 0.6502, 0.009016), (0.6502, 0.6502, 0.2051), (0.6502, -0.6502, 0.2051), (-0.7509, -0.7509, 0.5629), (-0.7509, 0.7509, 0.5629), (0.7509, 0.7509, 0.9759), (0.7509, -0.7509, 0.9759), (-0.5181, -0.5181, 0.6951), (-0.5181, 0.5181, 0.6951), (0.5181, 0.5181, 1.008), (0.5181, -0.5181, 1.008)], [], [(12, 1, 3, 13), (13, 3, 7, 14), (14, 7, 5, 15), (15, 5, 1, 12), (2, 6, 4, 0), (3, 1, 16, 17), (4, 11, 8, 0), (6, 10, 11, 4), (2, 9, 10, 6), (0, 8, 9, 2), (11, 15, 12, 8), (10, 14, 15, 11), (9, 13, 14, 10), (8, 12, 13, 9), (18, 17, 16, 19), (1, 5, 19, 16), (7, 3, 17, 18), (5, 7, 18, 19)])
me_cube_004.polygons.foreach_set('material_index', [1, 1, 1, 1, 1, 0, 1, 1, 1, 1, 1, 1, 1, 1, 2, 0, 0, 0])
me_cube_004.materials.append(mat_material_013)
me_cube_004.materials.append(mat_material_012)
me_cube_004.materials.append(mat_material_011)
me_cube_004.use_remesh_preserve_volume = False
me_cube_004.use_remesh_preserve_attributes = False
me_cube_004.use_mirror_vertex_groups = False
me_cube_004.update()
me_cylinder_001 = bpy.data.meshes.new('Cylinder.001')
me_cylinder_001.from_pydata([(-0.0003536, 0.01289, -0.08), (-0.00685, 0.007364, 0.0347), (0.006094, 0.01117, -0.08), (-0.003168, 0.006378, 0.0347), (0.01081, 0.006447, -0.08), (-0.0004727, 0.003682, 0.0347), (0.01254, -1.487e-09, -0.08), (0.0005139, -2.332e-09, 0.0347), (0.01081, -0.006447, -0.08), (-0.0004727, -0.003682, 0.0347), (0.006094, -0.01117, -0.08), (-0.003168, -0.006378, 0.0347), (-0.0003536, -0.01289, -0.08), (-0.00685, -0.007364, 0.0347), (-0.006801, -0.01117, -0.08), (-0.01053, -0.006378, 0.0347), (-0.01152, -0.006447, -0.08), (-0.01323, -0.003682, 0.0347), (-0.01325, -6.918e-09, -0.08), (-0.01421, -5.434e-09, 0.0347), (-0.01152, 0.006447, -0.08), (-0.01323, 0.003682, 0.0347), (-0.006801, 0.01117, -0.08), (-0.01053, 0.006378, 0.0347), (-0.001637, 0.006006, -0.04667), (0.001366, 0.005201, -0.04667), (0.003564, 0.003003, -0.04667), (0.004369, -2.089e-09, -0.04667), (0.003564, -0.003003, -0.04667), (0.001366, -0.005201, -0.04667), (-0.001637, -0.006006, -0.04667), (-0.00464, -0.005201, -0.04667), (-0.006838, -0.003003, -0.04667), (-0.007643, -4.619e-09, -0.04667), (-0.006838, 0.003003, -0.04667), (-0.00464, 0.005201, -0.04667), (-0.005145, 0.003097, 0.03223), (-0.006933, 0.003577, 0.03223), (-0.003836, 0.001788, 0.03223), (-0.003357, -2.749e-09, 0.03223), (-0.003836, -0.001788, 0.03223), (-0.005145, -0.003097, 0.03223), (-0.006933, -0.003577, 0.03223), (-0.008722, -0.003097, 0.03223), (-0.01003, -0.001788, 0.03223), (-0.01051, -4.256e-09, 0.03223), (-0.01003, 0.001788, 0.03223), (-0.008722, 0.003097, 0.03223), (-0.004356, 0.008366, -0.007055), (-0.0001735, 0.007245, -0.007055), (0.002889, 0.004183, -0.007055), (0.004009, -2.063e-09, -0.007055), (0.002889, -0.004183, -0.007055), (-0.0001735, -0.007245, -0.007055), (-0.004356, -0.008366, -0.007055), (-0.008539, -0.007245, -0.007055), (-0.0116, -0.004183, -0.007055), (-0.01272, -5.586e-09, -0.007055), (-0.0116, 0.004183, -0.007055), (-0.008539, 0.007245, -0.007055)], [], [(48, 1, 3, 49), (49, 3, 5, 50), (50, 5, 7, 51), (51, 7, 9, 52), (52, 9, 11, 53), (53, 11, 13, 54), (54, 13, 15, 55), (55, 15, 17, 56), (56, 17, 19, 57), (57, 19, 21, 58), (17, 15, 43, 44), (58, 21, 23, 59), (59, 23, 1, 48), (0, 2, 4, 6, 8, 10, 12, 14, 16, 18, 20, 22), (22, 35, 24, 0), (20, 34, 35, 22), (18, 33, 34, 20), (16, 32, 33, 18), (14, 31, 32, 16), (12, 30, 31, 14), (10, 29, 30, 12), (8, 28, 29, 10), (6, 27, 28, 8), (4, 26, 27, 6), (2, 25, 26, 4), (0, 24, 25, 2), (36, 37, 47, 46, 45, 44, 43, 42, 41, 40, 39, 38), (15, 13, 42, 43), (13, 11, 41, 42), (11, 9, 40, 41), (9, 7, 39, 40), (1, 23, 47, 37), (3, 1, 37, 36), (7, 5, 38, 39), (23, 21, 46, 47), (5, 3, 36, 38), (21, 19, 45, 46), (19, 17, 44, 45), (35, 59, 48, 24), (34, 58, 59, 35), (33, 57, 58, 34), (32, 56, 57, 33), (31, 55, 56, 32), (30, 54, 55, 31), (29, 53, 54, 30), (28, 52, 53, 29), (27, 51, 52, 28), (26, 50, 51, 27), (25, 49, 50, 26), (24, 48, 49, 25)])
me_cylinder_001.materials.append(mat_material_017)
me_cylinder_001.use_remesh_preserve_volume = False
me_cylinder_001.use_remesh_preserve_attributes = False
me_cylinder_001.use_mirror_vertex_groups = False
me_cylinder_001.update()
me_cube_006 = bpy.data.meshes.new('Cube.006')
me_cube_006.from_pydata([(-0.5538, 1.64, -0.9693), (0.5538, 1.64, -0.9693), (-0.5538, -1.521, -0.9741), (0.5538, -1.521, -0.9741), (-1.404, -0.5538, -0.9764), (-1.404, 0.5538, -0.9764), (1.529, -0.5538, -0.9764), (1.529, 0.5538, -0.9764), (-4.563e-05, 2.445, -1.114), (-4.563e-05, 2.445, -0.7459), (1.433, 1.98, -1.114), (1.433, 1.98, -0.7459), (2.318, 0.7612, -1.114), (2.318, 0.7612, -0.7459), (2.318, -0.7451, -1.114), (2.318, -0.7451, -0.7459), (1.433, -1.964, -1.114), (1.433, -1.964, -0.7459), (-4.584e-05, -2.429, -1.114), (-4.584e-05, -2.429, -0.7459), (-1.433, -1.964, -1.114), (-1.433, -1.964, -0.7459), (-2.318, -0.7451, -1.114), (-2.318, -0.7451, -0.7459), (-2.318, 0.7612, -1.114), (-2.318, 0.7612, -0.7459), (-1.433, 1.98, -1.114), (-1.433, 1.98, -0.7459), (-1.404, -0.5538, -0.7459), (1.529, -0.5538, -0.7459), (-1.404, 0.5538, -0.7459), (1.529, 0.5538, -0.7459), (-0.5538, -0.5538, -0.9741), (0.5538, -0.5538, -0.9741), (-0.5538, -1.521, -0.7459), (0.5538, -1.521, -0.7459), (-0.5538, -0.5538, -0.7459), (0.5538, -0.5538, -0.7459), (-0.5538, 0.5538, -0.9693), (0.5538, 0.5538, -0.9693), (-0.5538, 0.5538, -0.7459), (-0.5538, 1.64, -0.7459), (0.5538, 0.5538, -0.7459), (0.5538, 1.64, -0.7459)], [], [(0, 1, 43, 41), (1, 39, 42, 43), (0, 38, 39, 1), (2, 32, 36, 34), (3, 2, 34, 35), (4, 5, 30, 28), (5, 7, 31, 42, 39, 38, 40, 30), (7, 6, 29, 31), (6, 4, 28, 36, 32, 33, 37, 29), (5, 4, 6, 7), (8, 9, 11, 10), (10, 11, 13, 12), (12, 13, 15, 14), (14, 15, 17, 16), (16, 17, 19, 18), (18, 19, 21, 20), (20, 21, 23, 22), (22, 23, 25, 24), (11, 9, 27, 25, 23, 28, 30, 40, 41, 43, 42, 31, 13), (24, 25, 27, 26), (26, 27, 9, 8), (8, 10, 12, 14, 16, 18, 20, 22, 24, 26), (13, 31, 29, 37, 35, 34, 36, 28, 23, 21, 19, 17, 15), (33, 3, 35, 37), (32, 2, 3, 33), (38, 0, 41, 40)])
me_cube_006.polygons.foreach_set('material_index', [0, 0, 1, 0, 0, 0, 0, 0, 0, 1, 0, 0, 0, 0, 0, 0, 0, 0, 0, 0, 0, 0, 0, 0, 1, 0])
me_cube_006.materials.append(mat_material_001)
me_cube_006.materials.append(mat_material_016)
me_cube_006.use_remesh_preserve_volume = False
me_cube_006.use_remesh_preserve_attributes = False
me_cube_006.use_mirror_vertex_groups = False
me_cube_006.update()

# ---- objects
ob_lamp = bpy.data.objects.new('Lamp', light_lamp)
ob_camera = bpy.data.objects.new('Camera', cam_camera)
ob_cube_001 = bpy.data.objects.new('Cube.001', me_cube_001)
ob_empty = bpy.data.objects.new('Empty', None)
ob_cube_002 = bpy.data.objects.new('Cube.002', me_cube_002)
ob_cube = bpy.data.objects.new('Cube', me_cube)
ob_cylinder = bpy.data.objects.new('Cylinder', me_cylinder)
ob_empty_002 = bpy.data.objects.new('Empty.002', None)
ob_circle_001 = bpy.data.objects.new('Circle.001', me_circle_001)
ob_circle = bpy.data.objects.new('Circle', me_circle)
ob_cube_003 = bpy.data.objects.new('Cube.003', me_cube_003)
ob_empty_003 = bpy.data.objects.new('Empty.003', None)
ob_circle_003 = bpy.data.objects.new('Circle.003', me_circle_003)
ob_circle_002 = bpy.data.objects.new('Circle.002', me_circle_002)
ob_cube_004 = bpy.data.objects.new('Cube.004', me_cube_004)
ob_cylinder_001 = bpy.data.objects.new('Cylinder.001', me_cylinder_001)
ob_cube_006 = bpy.data.objects.new('Cube.006', me_cube_006)
ob_empty_001 = bpy.data.objects.new('Empty.001', None)

# ---- transforms, parenting, visibility, modifiers, constraints
ob_lamp.location = (13.01, 6.703, 9.455)
ob_lamp.rotation_euler = (0.6503, 0.05522, 1.866)
ob_lamp.lock_rotations_4d = False
ob_lamp.empty_display_type = 'ARROWS'
ob_lamp.color = (0.0, 0.0, 0.0, 0.0)
ob_lamp.lineart.crease_threshold = 0.0
ob_camera.location = (7.481, -6.508, 5.344)
ob_camera.rotation_euler = (1.109, 0.0, 0.8149)
ob_camera.lock_rotations_4d = False
ob_camera.empty_display_type = 'ARROWS'
ob_camera.color = (0.0, 0.0, 0.0, 0.0)
ob_camera.display_type = 'WIRE'
ob_camera.lineart.crease_threshold = 0.0
ob_cube_001.location = (0.0, 0.0, 0.0)
ob_cube_001.scale = (0.4869, 0.4869, 0.4869)
ob_cube_001.lock_rotations_4d = False
ob_cube_001.empty_display_type = 'ARROWS'
ob_cube_001.lineart.crease_threshold = 0.0
_m = ob_cube_001.modifiers.new('Boolean', 'BOOLEAN')
_m.solver = 'FAST'
ob_empty.location = (0.3298, -0.2547, 0.3505)
ob_empty.rotation_euler = (3.142, 0.0, 3.142)
ob_empty.empty_display_type = 'SINGLE_ARROW'
ob_empty.empty_image_offset = (0.0, 0.0)
ob_empty.lineart.crease_threshold = 0.0
ob_cube_002.parent = ob_empty
ob_cube_002.location = (-0.003983, 0.003847, -0.1388)
ob_cube_002.scale = (0.03749, 0.03749, 0.03749)
ob_cube_002.lineart.crease_threshold = 0.0
ob_cube.parent = ob_empty
ob_cube.location = (-0.002138, 0.002064, 0.07247)
ob_cube.scale = (0.01473, 0.2093, 0.02683)
ob_cube.lineart.crease_threshold = 0.0
ob_cylinder.parent = ob_empty
ob_cylinder.location = (-0.002138, 0.002064, -0.02967)
ob_cylinder.scale = (0.01182, 0.01182, 0.06483)
ob_cylinder.lineart.crease_threshold = 0.0
ob_empty_002.location = (0.09599, 0.05445, 0.1062)
ob_empty_002.empty_display_type = 'SINGLE_ARROW'
ob_empty_002.empty_image_offset = (0.0, 0.0)
ob_empty_002.lineart.crease_threshold = 0.0
ob_circle_001.parent = ob_empty_002
ob_circle_001.location = (0.2116, 0.2392, -0.2793)
ob_circle_001.rotation_euler = (0.002718, -0.151, -0.01636)
ob_circle_001.scale = (0.0117, 0.0117, 0.0117)
ob_circle_001.lineart.crease_threshold = 0.0
ob_circle.parent = ob_empty_002
ob_circle.location = (0.2116, 0.171, -0.2793)
ob_circle.rotation_euler = (0.002718, -0.151, -0.01636)
ob_circle.scale = (0.0117, 0.0117, 0.0117)
ob_circle.lineart.crease_threshold = 0.0
ob_cube_003.parent = ob_empty_002
ob_cube_003.location = (0.1307, 0.2034, -0.4013)
ob_cube_003.scale = (0.2413, 0.129, 0.129)
ob_cube_003.lineart.crease_threshold = 0.0
ob_empty_003.location = (0.1892, 0.02765, -0.0409)
ob_empty_003.empty_display_type = 'SINGLE_ARROW'
ob_empty_003.empty_image_offset = (0.0, 0.0)
ob_empty_003.lineart.crease_threshold = 0.0
ob_circle_003.parent = ob_empty_003
ob_circle_003.location = (0.1122, -0.2331, -0.1278)
ob_circle_003.rotation_euler = (0.002718, -0.151, -0.01636)
ob_circle_003.scale = (0.0117, 0.0117, 0.0117)
ob_circle_003.lineart.crease_threshold = 0.0
ob_circle_002.parent = ob_empty_003
ob_circle_002.location = (0.1122, -0.1649, -0.1278)
ob_circle_002.rotation_euler = (0.002718, -0.151, -0.01636)
ob_circle_002.scale = (0.0117, 0.0117, 0.0117)
ob_circle_002.lineart.crease_threshold = 0.0
ob_cube_004.parent = ob_empty_003
ob_cube_004.location = (0.03131, -0.2007, -0.2499)
ob_cube_004.scale = (0.2413, 0.129, 0.129)
ob_cube_004.lineart.crease_threshold = 0.0
ob_cylinder_001.parent = ob_empty_003
ob_cylinder_001.location = (-0.01861, -0.2013, -0.1016)
ob_cylinder_001.rotation_euler = (0.0, -0.1501, 0.0)
ob_cylinder_001.scale = (0.5, 0.5, 0.5)
ob_cylinder_001.lineart.crease_threshold = 0.0
ob_cube_006.parent = ob_empty_003
ob_cube_006.location = (-0.01624, -0.2007, -0.1153)
ob_cube_006.rotation_euler = (0.0, -0.1511, 0.0)
ob_cube_006.scale = (0.02564, 0.02564, 0.02564)
ob_cube_006.lineart.crease_threshold = 0.0
ob_empty_001.location = (0.0, 0.0, 0.0)
ob_empty_001.empty_display_type = 'SINGLE_ARROW'
ob_empty_001.empty_image_offset = (0.0, 0.0)
ob_empty_001.lineart.crease_threshold = 0.0

# ---- collection membership
col_collection_1.objects.link(ob_lamp)
col_collection_1.objects.link(ob_camera)
col_collection_1.objects.link(ob_cube_001)
col_collection_2.objects.link(ob_empty)
col_collection_2.objects.link(ob_cube_002)
col_collection_2.objects.link(ob_cube)
col_collection_2.objects.link(ob_cylinder)
col_collection_3.objects.link(ob_empty_002)
col_collection_3.objects.link(ob_circle_001)
col_collection_3.objects.link(ob_circle)
col_collection_3.objects.link(ob_cube_003)
col_collection_4.objects.link(ob_empty_003)
col_collection_4.objects.link(ob_circle_003)
col_collection_4.objects.link(ob_circle_002)
col_collection_4.objects.link(ob_cube_004)
col_collection_5.objects.link(ob_cylinder_001)
col_collection_5.objects.link(ob_cube_006)
col_collection_11.objects.link(ob_empty_001)

# ---- scene / render settings (as saved in the file)
scene.camera = ob_camera
scene.frame_start = 1; scene.frame_end = 250; scene.frame_set(1)
scene.render.engine = 'CYCLES'
scene.render.resolution_percentage = 50
scene.render.dither_intensity = 0.0
scene.cycles.use_denoising = False
scene.cycles.samples = 128
scene.cycles.sampling_pattern = 'TABULATED_SOBOL'
scene.cycles.use_adaptive_sampling = False
scene.cycles.use_light_tree = False
scene.cycles.blur_glossy = 0.0
scene.cycles.sample_clamp_indirect = 0.0
scene.view_settings.view_transform = 'Standard'
bpy.context.view_layer.update()
